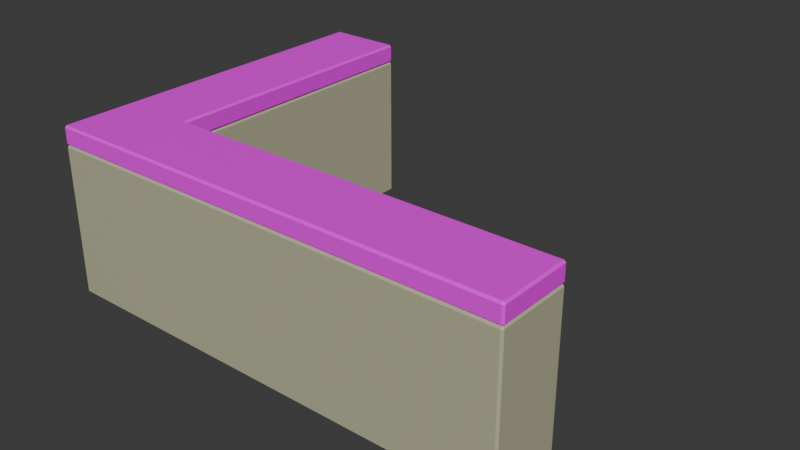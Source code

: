 # Source: truck-counter.blend  (saved by Blender 4.1.24; exported with 4.5.12 LTS)
import bpy
from mathutils import Matrix  # noqa: F401  (used for matrix-valued properties, if any)

bpy.ops.wm.read_factory_settings(use_empty=True)
scene = bpy.context.scene
scene.name = 'Scene'

# ---- collections
col_collection = bpy.data.collections.new('Collection'); scene.collection.children.link(col_collection)

# ---- images (referenced by path relative to the original .blend; pixels are not part of the script)
import os
ASSET_DIR = os.environ.get("B2B_ASSET_DIR", "")  # directory of the original .blend (textures are referenced by path, not embedded)
HERE = os.path.dirname(os.path.abspath(__file__))  # packed textures are extracted next to this script under _unpacked/

def load_image(name, relpath, width, height, colorspace="sRGB"):
    """Load a texture the original file referenced (path relative to the .blend, or extracted next to this script)."""
    p = next((c for c in (os.path.join(HERE, relpath), os.path.join(ASSET_DIR, relpath)) if relpath and os.path.exists(c)), "")
    if p:
        img = bpy.data.images.load(p, check_existing=True)
        img.name = name
    else:  # same state as the original file: an image datablock whose file is absent (Cycles renders it pink)
        img = bpy.data.images.new(name, width, height)
        img.source = "FILE"
        img.filepath = "//" + (relpath or name)
    img.colorspace_settings.name = colorspace
    return img
img_test_albedo_png = load_image('test_albedo.png', 'test_albedo.png', 1024, 1024, 'sRGB')

# ---- materials (node trees are filled in below, after node groups)
mat_material_003 = bpy.data.materials.new('Material.003')
mat_material_003.use_transparent_shadow = False
mat_material_002 = bpy.data.materials.new('Material.002')
mat_material_002.use_transparent_shadow = False
mat_material_004 = bpy.data.materials.new('Material.004')
mat_material_004.use_transparent_shadow = False

# ---- material node trees
mat_material_003.use_nodes = True; mat_material_003.node_tree.nodes.clear()
_N = mat_material_003.node_tree.nodes; _L = mat_material_003.node_tree.links
n0 = _N.new('ShaderNodeBsdfPrincipled'); n0.name = 'Principled BSDF'; n0.location = (10, 300)
n0.inputs[0].default_value = (0.4793, 0.4735, 0.3185, 1.0)
n1 = _N.new('ShaderNodeOutputMaterial'); n1.name = 'Material Output'; n1.location = (300, 300)
_L.new(n0.outputs[0], n1.inputs[0])
n1.is_active_output = True
mat_material_002.use_nodes = True; mat_material_002.node_tree.nodes.clear()
_N = mat_material_002.node_tree.nodes; _L = mat_material_002.node_tree.links
n0 = _N.new('ShaderNodeBsdfPrincipled'); n0.name = 'Principled BSDF'; n0.location = (10, 300)
n1 = _N.new('ShaderNodeOutputMaterial'); n1.name = 'Material Output'; n1.location = (300, 300)
n2 = _N.new('ShaderNodeTexImage'); n2.name = 'Image Texture'; n2.location = (-367, 214)
n2.image = img_test_albedo_png
_L.new(n0.outputs[0], n1.inputs[0])
_L.new(n2.outputs[0], n0.inputs[0])
n1.is_active_output = True
mat_material_004.use_nodes = True; mat_material_004.node_tree.nodes.clear()
_N = mat_material_004.node_tree.nodes; _L = mat_material_004.node_tree.links
n0 = _N.new('ShaderNodeBsdfPrincipled'); n0.name = 'Principled BSDF'; n0.location = (10, 300)
n0.inputs[0].default_value = (0.0331, 0.0319, 0.02315, 1.0)
n1 = _N.new('ShaderNodeOutputMaterial'); n1.name = 'Material Output'; n1.location = (300, 300)
_L.new(n0.outputs[0], n1.inputs[0])
n1.is_active_output = True

# ---- world
world_world = bpy.data.worlds.new('World'); scene.world = world_world
world_world.use_nodes = True; world_world.node_tree.nodes.clear()
_N = world_world.node_tree.nodes; _L = world_world.node_tree.links
n0 = _N.new('ShaderNodeOutputWorld'); n0.name = 'World Output'; n0.location = (300, 300)
n1 = _N.new('ShaderNodeBackground'); n1.name = 'Background'; n1.location = (10, 300)
n1.inputs[0].default_value = (0.05088, 0.05088, 0.05088, 1.0)
_L.new(n1.outputs[0], n0.inputs[0])
n0.is_active_output = True
world_world.color = (0.05088, 0.05088, 0.05088)
world_world.use_sun_shadow = False
world_world.sun_shadow_jitter_overblur = 0.0

# ---- meshes
me_cube_004 = bpy.data.meshes.new('Cube.004')
me_cube_004.from_pydata([(-1.25, -0.95, -0.4), (-1.25, -0.95, 0.4), (-1.25, 0.95, -0.4), (-1.25, 0.95, 0.4), (1.25, 0.95, -0.4), (1.25, 0.95, 0.4), (-0.8499, 0.95, -0.4), (-0.8499, 0.95, 0.4), (-0.8499, -0.95, -0.4), (-0.8499, -0.95, 0.4), (-1.25, 0.5498, -0.4), (-1.25, 0.5498, 0.4), (1.25, 0.5498, -0.4), (1.25, 0.5498, 0.4), (-0.8499, 0.5498, 0.4), (-0.8499, 0.5498, -0.4)], [], [(10, 11, 3, 2), (6, 7, 5, 4), (8, 9, 1, 0), (9, 8, 15, 14), (14, 11, 1, 9), (15, 12, 13, 14), (10, 15, 8, 0), (2, 3, 7, 6), (2, 6, 15, 10), (5, 7, 14, 13), (7, 3, 11, 14), (6, 4, 12, 15), (4, 5, 13, 12), (0, 1, 11, 10)])
_uv = me_cube_004.uv_layers.new(name='UVMap')
_uv.uv.foreach_set('vector', [0.375, 0.1979, 0.625, 0.1979, 0.625, 0.25, 0.375, 0.25, 0.375, 0.29, 0.625, 0.29, 0.625, 0.5, 0.375, 0.5, 0.375, 0.96, 0.625, 0.96, 0.625, 1.0, 0.375, 1.0, 0.625, 0.96, 0.375, 0.96, 0.165, 0.5521, 0.835, 0.5521, 0.835, 0.5521, 0.875, 0.5521, 0.875, 0.75, 0.835, 0.75, 0.165, 0.5521, 0.375, 0.5521, 0.625, 0.5521, 0.835, 0.5521, 0.125, 0.5521, 0.165, 0.5521, 0.165, 0.75, 0.125, 0.75, 0.375, 0.25, 0.625, 0.25, 0.625, 0.29, 0.375, 0.29, 0.125, 0.5, 0.165, 0.5, 0.165, 0.5521, 0.125, 0.5521, 0.625, 0.5, 0.835, 0.5, 0.835, 0.5521, 0.625, 0.5521, 0.835, 0.5, 0.875, 0.5, 0.875, 0.5521, 0.835, 0.5521, 0.165, 0.5, 0.375, 0.5, 0.375, 0.5521, 0.165, 0.5521, 0.375, 0.5, 0.625, 0.5, 0.625, 0.5521, 0.375, 0.5521, 0.375, 0.0, 0.625, 0.0, 0.625, 0.1979, 0.375, 0.1979])
me_cube_004.materials.append(mat_material_003)
me_cube_004.update()
me_cube_005 = bpy.data.meshes.new('Cube.005')
me_cube_005.from_pydata([(-1.25, 0.95, -0.05), (-1.25, 0.95, 0.05), (-1.25, -0.95, -0.05), (-1.25, -0.95, 0.05), (1.25, -0.95, -0.05), (1.25, -0.95, 0.05), (-0.8498, -0.95, -0.05), (-0.8498, -0.95, 0.05), (-0.8498, 0.95, -0.05), (-0.8498, 0.95, 0.05), (-1.25, -0.5497, -0.05), (-1.25, -0.5497, 0.05), (1.25, -0.5497, -0.05), (1.25, -0.5497, 0.05), (-0.8498, -0.5497, 0.05), (-0.8498, -0.5497, -0.05)], [], [(10, 2, 3, 11), (6, 4, 5, 7), (8, 0, 1, 9), (9, 14, 15, 8), (14, 9, 1, 11), (15, 14, 13, 12), (10, 0, 8, 15), (2, 6, 7, 3), (2, 10, 15, 6), (5, 13, 14, 7), (7, 14, 11, 3), (6, 15, 12, 4), (4, 12, 13, 5), (0, 10, 11, 1)])
_uv = me_cube_005.uv_layers.new(name='UVMap')
_uv.uv.foreach_set('vector', [0.375, 0.1973, 0.375, 0.25, 0.625, 0.25, 0.625, 0.1973, 0.375, 0.29, 0.375, 0.5, 0.625, 0.5, 0.625, 0.29, 0.375, 0.96, 0.375, 1.0, 0.625, 1.0, 0.625, 0.96, 0.625, 0.96, 0.835, 0.5527, 0.165, 0.5527, 0.375, 0.96, 0.835, 0.5527, 0.835, 0.75, 0.875, 0.75, 0.875, 0.5527, 0.165, 0.5527, 0.835, 0.5527, 0.625, 0.5527, 0.375, 0.5527, 0.125, 0.5527, 0.125, 0.75, 0.165, 0.75, 0.165, 0.5527, 0.375, 0.25, 0.375, 0.29, 0.625, 0.29, 0.625, 0.25, 0.125, 0.5, 0.125, 0.5527, 0.165, 0.5527, 0.165, 0.5, 0.625, 0.5, 0.625, 0.5527, 0.835, 0.5527, 0.835, 0.5, 0.835, 0.5, 0.835, 0.5527, 0.875, 0.5527, 0.875, 0.5, 0.165, 0.5, 0.165, 0.5527, 0.375, 0.5527, 0.375, 0.5, 0.375, 0.5, 0.375, 0.5527, 0.625, 0.5527, 0.625, 0.5, 0.375, 0.0, 0.375, 0.1973, 0.625, 0.1973, 0.625, 0.0])
me_cube_005.materials.append(mat_material_002)
me_cube_005.update()
me_cube_006 = bpy.data.meshes.new('Cube.006')
me_cube_006.from_pydata([(-0.9197, -1.089, 0.03679), (-0.9197, 0.699, 0.03679), (1.473, 0.699, 0.03679), (-0.6258, 0.699, 0.03679), (-0.6258, -1.089, 0.03679), (-0.9197, 0.4044, 0.03679), (1.473, 0.4044, 0.03679), (-0.6258, 0.4044, 0.03679), (-0.8546, -1.024, -0.03679), (-0.9197, -1.089, 0.02831), (-0.8546, 0.6339, -0.03679), (-0.9197, 0.699, 0.02831), (1.407, 0.6339, -0.03679), (1.473, 0.699, 0.02831), (-0.6258, 0.699, 0.02831), (-0.6258, 0.6339, -0.03679), (-0.6909, -1.024, -0.03679), (-0.6258, -1.089, 0.02831), (-0.9197, 0.4044, 0.02831), (-0.8546, 0.4044, -0.03679), (1.473, 0.4044, 0.02831), (1.407, 0.4695, -0.03679), (-0.6909, 0.4695, -0.03679), (-0.6258, 0.4044, 0.02831)], [], [(13, 2, 6, 20), (4, 17, 23, 7), (19, 22, 16, 8), (23, 20, 6, 7), (7, 5, 0, 4), (11, 1, 3, 14), (10, 15, 22, 19), (18, 5, 1, 11), (2, 3, 7, 6), (3, 1, 5, 7), (14, 3, 2, 13), (15, 12, 21, 22), (17, 4, 0, 9), (19, 8, 9, 18), (15, 10, 11, 14), (21, 12, 13, 20), (12, 15, 14, 13), (8, 16, 17, 9), (23, 17, 16, 22), (10, 19, 18, 11), (20, 23, 22, 21), (9, 0, 5, 18)])
_uv = me_cube_006.uv_layers.new(name='UVMap')
_uv.uv.foreach_set('vector', [0.5962, 0.5, 0.625, 0.5, 0.625, 0.5527, 0.5962, 0.5527, 0.625, 0.9601, 0.5962, 0.9601, 0.7579, 0.5527, 0.8351, 0.5527, 0.1338, 0.5527, 0.1561, 0.5441, 0.1561, 0.7414, 0.1338, 0.7414, 0.7579, 0.5527, 0.5962, 0.5527, 0.625, 0.5527, 0.8351, 0.5527, 0.8351, 0.5527, 0.875, 0.5527, 0.875, 0.75, 0.8351, 0.75, 0.5962, 0.25, 0.625, 0.25, 0.625, 0.2899, 0.5962, 0.2899, 0.1338, 0.5116, 0.1649, 0.5116, 0.1561, 0.541, 0.1338, 0.5527, 0.5962, 0.1973, 0.625, 0.1973, 0.625, 0.25, 0.5962, 0.25, 0.625, 0.5, 0.8351, 0.5, 0.8351, 0.5527, 0.625, 0.5527, 0.8351, 0.5, 0.875, 0.5, 0.875, 0.5527, 0.8351, 0.5527, 0.5962, 0.2899, 0.625, 0.2899, 0.625, 0.5, 0.5962, 0.5, 0.1649, 0.5116, 0.3685, 0.5116, 0.3685, 0.541, 0.1584, 0.541, 0.5962, 0.9601, 0.625, 0.9601, 0.625, 1.0, 0.5962, 1.0, 0.1338, 0.5527, 0.1338, 0.7414, 0.125, 0.75, 0.125, 0.5527, 0.1649, 0.5116, 0.1338, 0.5116, 0.125, 0.5, 0.1649, 0.5, 0.3685, 0.541, 0.3685, 0.5116, 0.5962, 0.5, 0.5962, 0.5527, 0.3685, 0.5116, 0.1649, 0.5116, 0.1649, 0.5, 0.375, 0.5, 0.1338, 0.7414, 0.1561, 0.7414, 0.1649, 0.75, 0.125, 0.75, 0.1649, 0.5527, 0.1649, 0.75, 0.1561, 0.7414, 0.1561, 0.5441, 0.1338, 0.5116, 0.1338, 0.5527, 0.125, 0.5527, 0.125, 0.5, 0.5962, 0.5527, 0.7579, 0.5527, 0.1584, 0.541, 0.3685, 0.541, 0.5962, 0.0, 0.625, 0.0, 0.625, 0.1973, 0.5962, 0.1973])
me_cube_006.materials.append(mat_material_004)
me_cube_006.update()

# ---- objects
ob_cube = bpy.data.objects.new('Cube', me_cube_004)
ob_cube_001 = bpy.data.objects.new('Cube.001', me_cube_005)
ob_cube_002 = bpy.data.objects.new('Cube.002', me_cube_006)

# ---- transforms, parenting, visibility, modifiers, constraints
ob_cube.location = (-1.49e-08, 0.1278, 0.473)
ob_cube.scale = (1.0, -1.0, 1.0)
_m = ob_cube.modifiers.new('Bevel', 'BEVEL')
_m.width = 0.01
_m.width_pct = 0.01
ob_cube_001.location = (-1.49e-08, 0.1278, 0.9227)
_m = ob_cube_001.modifiers.new('Bevel', 'BEVEL')
_m.width = 0.01
_m.width_pct = 0.01
ob_cube_002.location = (-0.2742, -0.06391, 0.03674)
ob_cube_002.scale = (1.0, -1.0, 1.0)
_m = ob_cube_002.modifiers.new('Bevel', 'BEVEL')
_m.width = 0.01
_m.width_pct = 0.01

# ---- collection membership
col_collection.objects.link(ob_cube)
col_collection.objects.link(ob_cube_001)
col_collection.objects.link(ob_cube_002)

# ---- scene / render settings (as saved in the file)
scene.frame_start = 1; scene.frame_end = 250; scene.frame_set(1)
scene.render.engine = 'BLENDER_EEVEE_NEXT'
scene.cycles.sampling_pattern = 'TABULATED_SOBOL'
scene.eevee.ray_tracing_options.trace_max_roughness = 0.0
bpy.context.view_layer.update()

# ---- added for rendering (the .blend has no active camera and no usable light): camera, sun
cam_auto = bpy.data.cameras.new('AutoCamera')
cam_auto.lens = 50.0
cam_auto.sensor_width = 36.0
cam_auto.clip_end = 1000.0
ob_auto_camera = bpy.data.objects.new('AutoCamera', cam_auto)
scene.collection.objects.link(ob_auto_camera)
ob_auto_camera.location = (3.04149, -3.52196, 2.91953)
ob_auto_camera.rotation_euler = (1.09748, -7.21219e-08, 0.694738)
scene.camera = ob_auto_camera
light_auto_sun = bpy.data.lights.new('AutoSun', 'SUN')
light_auto_sun.energy = 3.0
light_auto_sun.angle = 0.0523599
ob_auto_sun = bpy.data.objects.new('AutoSun', light_auto_sun)
scene.collection.objects.link(ob_auto_sun)
ob_auto_sun.rotation_euler = (0.872665, 0.174533, 0.523599)
bpy.context.view_layer.update()
